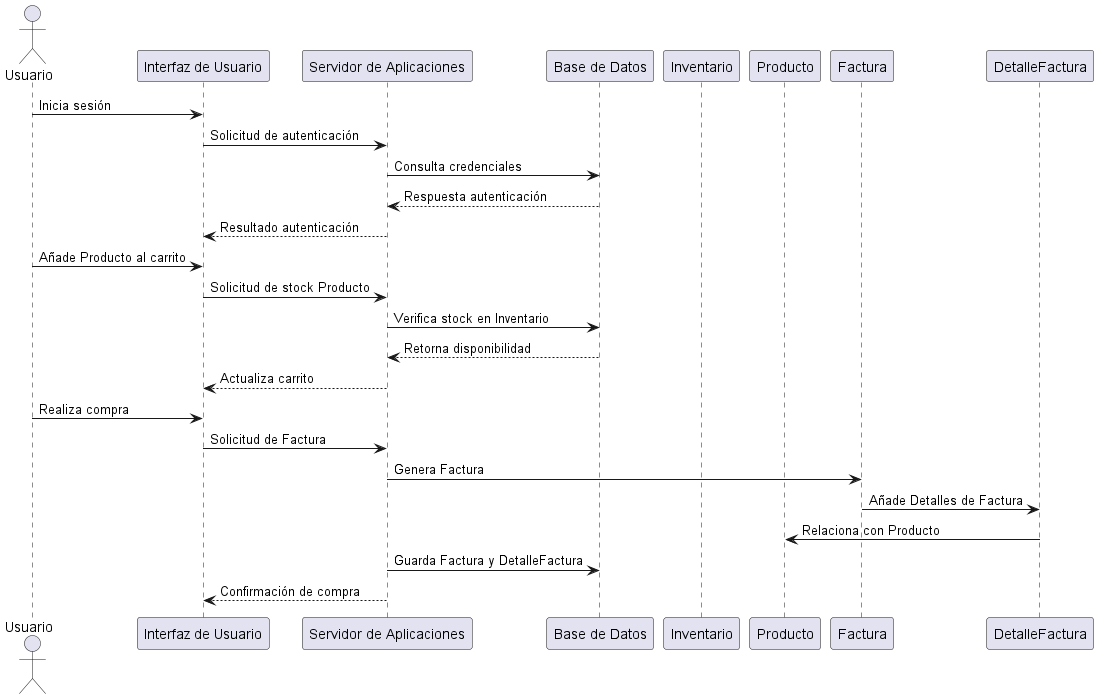

The diagram above was rendered by PlantUML. Its source (embedded in the PNG):
@startuml Diagrama De Secuencia 
actor Usuario
participant "Interfaz de Usuario" as UI
participant "Servidor de Aplicaciones" as Servidor
participant "Base de Datos" as BD
participant Inventario
participant Producto
participant Factura
participant DetalleFactura

Usuario -> UI: Inicia sesión
UI -> Servidor: Solicitud de autenticación
Servidor -> BD: Consulta credenciales
BD --> Servidor: Respuesta autenticación
Servidor --> UI: Resultado autenticación

Usuario -> UI: Añade Producto al carrito
UI -> Servidor: Solicitud de stock Producto
Servidor -> BD: Verifica stock en Inventario
BD --> Servidor: Retorna disponibilidad
Servidor --> UI: Actualiza carrito

Usuario -> UI: Realiza compra
UI -> Servidor: Solicitud de Factura
Servidor -> Factura: Genera Factura
Factura -> DetalleFactura: Añade Detalles de Factura
DetalleFactura -> Producto: Relaciona con Producto
Servidor -> BD: Guarda Factura y DetalleFactura
Servidor --> UI: Confirmación de compra
@enduml